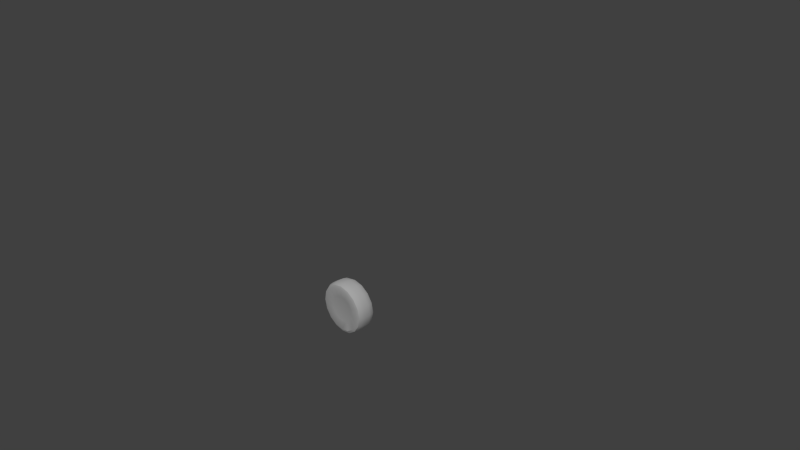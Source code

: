 # Source: wheel-centered.blend  (saved by Blender 2.74.0; exported with 4.5.12 LTS)
import bpy
from mathutils import Matrix  # noqa: F401  (used for matrix-valued properties, if any)

bpy.ops.wm.read_factory_settings(use_empty=True)
scene = bpy.context.scene
scene.name = 'Scene'

# ---- collections
col_collection_1 = bpy.data.collections.new('Collection 1'); scene.collection.children.link(col_collection_1)

# ---- materials (node trees are filled in below, after node groups)
mat_ac3dmat1_000 = bpy.data.materials.new('ac3dmat1.000')
mat_ac3dmat1_000.alpha_threshold = 0.0
mat_ac3dmat1_000.use_transparent_shadow = False
mat_ac3dmat1_000.diffuse_color = (1.0, 1.0, 1.0, 1.0)
mat_ac3dmat1_000.specular_color = (0.16, 0.16, 0.16)
mat_ac3dmat1_000.roughness = 0.5

# ---- node groups
ng_auto_smooth = bpy.data.node_groups.new('Auto Smooth', 'GeometryNodeTree')
_s = ng_auto_smooth.interface.new_socket(name='Geometry', in_out='OUTPUT', socket_type='NodeSocketGeometry')
_s = ng_auto_smooth.interface.new_socket(name='Geometry', in_out='INPUT', socket_type='NodeSocketGeometry')
_s = ng_auto_smooth.interface.new_socket(name='Angle', in_out='INPUT', socket_type='NodeSocketFloat')
_s.subtype = 'ANGLE'
_s.min_value = 0.0
_s.max_value = 3.142
ng_auto_smooth.is_modifier = True
_N = ng_auto_smooth.nodes; _L = ng_auto_smooth.links
n0 = _N.new('NodeGroupOutput'); n0.name = 'Group Output'; n0.location = (480, -100)
n1 = _N.new('NodeGroupInput'); n1.name = 'Group Input'; n1.location = (-420, -300)
n2 = _N.new('NodeGroupInput'); n2.name = 'Group Input.001'; n2.location = (-60, -100)
n3 = _N.new('GeometryNodeSetShadeSmooth'); n3.name = 'Set Shade Smooth'; n3.location = (120, -100)
n3.domain = 'EDGE'
n4 = _N.new('GeometryNodeSetShadeSmooth'); n4.name = 'Set Shade Smooth.001'; n4.location = (300, -100)
n5 = _N.new('GeometryNodeInputMeshEdgeAngle'); n5.name = 'Edge Angle'; n5.location = (-420, -220)
n6 = _N.new('GeometryNodeInputEdgeSmooth'); n6.name = 'Is Edge Smooth'; n6.location = (-60, -160)
n7 = _N.new('GeometryNodeInputShadeSmooth'); n7.name = 'Is Face Smooth'; n7.location = (-240, -340)
n8 = _N.new('FunctionNodeBooleanMath'); n8.name = 'Boolean Math'; n8.location = (-60, -220)
n9 = _N.new('FunctionNodeCompare'); n9.name = 'Compare'; n9.location = (-240, -180)
n9.operation = 'LESS_EQUAL'
_L.new(n5.outputs[0], n9.inputs[0])
_L.new(n4.outputs[0], n0.inputs[0])
_L.new(n1.outputs[1], n9.inputs[1])
_L.new(n9.outputs[0], n8.inputs[0])
_L.new(n7.outputs[0], n8.inputs[1])
_L.new(n2.outputs[0], n3.inputs[0])
_L.new(n6.outputs[0], n3.inputs[1])
_L.new(n3.outputs[0], n4.inputs[0])
_L.new(n8.outputs[0], n3.inputs[2])
n0.is_active_output = True

# ---- material node trees

# ---- world
world_world = bpy.data.worlds.new('World'); scene.world = world_world
world_world.color = (0.05088, 0.05088, 0.05088)
world_world.use_sun_shadow = False
world_world.sun_shadow_jitter_overblur = 0.0
world_world.cycles.sampling_method = 'MANUAL'
world_world.cycles.sample_map_resolution = 256

# ---- cameras
cam_world_camera = bpy.data.cameras.new('World.Camera')
cam_world_camera.clip_start = 0.001
cam_world_camera.clip_end = 1e+04
cam_world_camera.lens = 35.0
cam_world_camera.sensor_width = 32.0
cam_world_camera.sensor_height = 18.0
cam_world_camera.ortho_scale = 7.314
cam_world_camera.dof.focus_distance = 0.0
cam_world_camera.dof.aperture_fstop = 128.0

# ---- lights
light_world_sun = bpy.data.lights.new('World.Sun', 'SUN')
light_world_sun.transmission_factor = 0.0
light_world_sun.cutoff_distance = 30.0
light_world_sun.angle = 0.1993
light_world_sun.energy = 1.0
light_world_sun.shadow_buffer_clip_start = 1.001
light_world_sun.shadow_soft_size = 0.1
light_world_sun.shadow_cascade_max_distance = 1000.0
light_world_sun.cycles.use_multiple_importance_sampling = False

# ---- meshes
me_wheel = bpy.data.meshes.new('Wheel')
me_wheel.from_pydata([(-0.565, 0.1579, -0.2289), (-0.2341, 0.1579, -0.5529), (-8.774e-05, 0.1579, -0.5985), (0.2358, 0.1579, -0.5573), (0.5648, 0.1579, 0.2294), (0.4323, 0.1579, -0.4231), (-0.4325, 0.1579, -0.4231), (0.5648, 0.1579, -0.2289), (0.6113, 0.1579, 0.0002418), (0.4323, 0.1579, 0.4236), (0.2339, 0.1579, 0.5534), (-8.774e-05, 0.1579, 0.599), (-0.2341, 0.1579, 0.5534), (-0.4325, 0.1579, 0.4236), (-0.565, 0.1579, 0.2294), (-0.6116, 0.1579, 0.0002418), (0.4117, 0.2041, -0.403), (0.538, 0.2041, 0.2185), (0.2255, 0.2041, -0.5331), (-8.774e-05, 0.2041, -0.57), (-0.223, 0.2041, -0.5266), (-0.4119, 0.2041, -0.403), (-0.5382, 0.2041, -0.218), (-0.5825, 0.2041, 0.0002418), (-0.5382, 0.2041, 0.2185), (-0.4119, 0.2041, 0.4035), (-0.223, 0.2041, 0.5271), (-8.774e-05, 0.2041, 0.5705), (0.2227, 0.2041, 0.5271), (0.4117, 0.2041, 0.4035), (0.5823, 0.2041, 0.0002418), (0.538, 0.2041, -0.218), (-0.445, 0.0, -0.4354), (-0.2409, 0.0, -0.569), (-8.774e-05, 0.0, -0.6158), (0.2407, 0.0, -0.569), (0.4448, 0.0, -0.4354), (0.5812, 0.0, -0.2355), (0.6291, 0.0, 0.0002418), (0.5812, 0.0, 0.236), (0.4448, 0.0, 0.4359), (0.2407, 0.0, 0.5694), (-8.774e-05, 0.0, 0.6163), (-0.5814, 0.0, -0.2355), (-0.6293, 0.0, 0.0002418), (-0.5814, 0.0, 0.236), (-0.445, 0.0, 0.4359), (-0.2409, 0.0, 0.5694), (0.1203, 0.1986, 0.2848), (-8.774e-05, 0.1986, 0.3083), (-0.1205, 0.1986, 0.2848), (-0.2226, 0.1986, 0.2181), (-0.2908, 0.1986, 0.1181), (-0.3147, 0.1986, 0.0002418), (-0.2908, 0.1986, -0.1176), (-0.2226, 0.1986, -0.2176), (-0.1205, 0.1986, -0.2844), (-8.774e-05, 0.1986, -0.3078), (0.1203, 0.1986, -0.2844), (0.2223, 0.1986, -0.2176), (0.2905, 0.1986, -0.1176), (0.3145, 0.1986, 0.0002418), (0.2905, 0.1986, 0.1181), (0.2223, 0.1986, 0.2181), (0.3694, 0.2271, 0.3621), (0.1998, 0.2271, 0.473), (-8.774e-05, 0.2271, 0.512), (-0.2001, 0.2271, 0.473), (-0.3697, 0.2271, 0.3621), (-0.483, 0.2271, 0.1961), (-0.5228, 0.2271, 0.0002418), (-0.483, 0.2271, -0.1956), (-0.3697, 0.2271, -0.3616), (-0.2001, 0.2271, -0.4725), (-8.774e-05, 0.2271, -0.5115), (0.2035, 0.2305, -0.481), (0.4827, 0.2271, 0.1961), (0.3694, 0.2271, -0.3616), (0.4827, 0.2271, -0.1956), (0.5225, 0.2271, 0.0002418), (-8.774e-05, 0.1986, 0.0002418), (-0.6287, 0.06828, 0.0002418), (-0.5808, 0.06828, 0.2358), (-0.4446, 0.06828, 0.4355), (-0.2407, 0.06828, 0.5689), (-8.774e-05, 0.06828, 0.6157), (0.2404, 0.06828, 0.5689), (0.4444, 0.06828, 0.4355), (0.6285, 0.06828, 0.0002418), (0.5806, 0.06828, -0.2353), (-0.4446, 0.06828, -0.435), (0.4444, 0.06828, -0.435), (0.5806, 0.06828, 0.2358), (0.2413, 0.06828, -0.5703), (-8.774e-05, 0.06828, -0.6152), (-0.5808, 0.06828, -0.2353), (-0.2407, 0.06828, -0.5684), (-0.565, -0.1579, -0.2289), (-0.2341, -0.1579, -0.5529), (-8.774e-05, -0.1579, -0.5985), (0.2358, -0.1579, -0.5573), (0.5648, -0.1579, 0.2294), (0.4323, -0.1579, -0.4231), (-0.4325, -0.1579, -0.4231), (0.5648, -0.1579, -0.2289), (0.6113, -0.1579, 0.0002418), (0.4323, -0.1579, 0.4236), (0.2339, -0.1579, 0.5534), (-8.774e-05, -0.1579, 0.599), (-0.2341, -0.1579, 0.5534), (-0.4325, -0.1579, 0.4236), (-0.565, -0.1579, 0.2294), (-0.6116, -0.1579, 0.0002418), (0.4117, -0.2041, -0.403), (0.538, -0.2041, 0.2185), (0.2255, -0.2041, -0.5331), (-8.774e-05, -0.2041, -0.57), (-0.223, -0.2041, -0.5266), (-0.4119, -0.2041, -0.403), (-0.5382, -0.2041, -0.218), (-0.5825, -0.2041, 0.0002418), (-0.5382, -0.2041, 0.2185), (-0.4119, -0.2041, 0.4035), (-0.223, -0.2041, 0.5271), (-8.774e-05, -0.2041, 0.5705), (0.2227, -0.2041, 0.5271), (0.4117, -0.2041, 0.4035), (0.5823, -0.2041, 0.0002418), (0.538, -0.2041, -0.218), (0.1203, -0.1986, 0.2848), (-8.774e-05, -0.1986, 0.3083), (-0.1205, -0.1986, 0.2848), (-0.2226, -0.1986, 0.2181), (-0.2908, -0.1986, 0.1181), (-0.3147, -0.1986, 0.0002418), (-0.2908, -0.1986, -0.1176), (-0.2226, -0.1986, -0.2176), (-0.1205, -0.1986, -0.2844), (-8.774e-05, -0.1986, -0.3078), (0.1203, -0.1986, -0.2844), (0.2223, -0.1986, -0.2176), (0.2905, -0.1986, -0.1176), (0.3145, -0.1986, 0.0002418), (0.2905, -0.1986, 0.1181), (0.2223, -0.1986, 0.2181), (0.3694, -0.2271, 0.3621), (0.1998, -0.2271, 0.473), (-8.774e-05, -0.2271, 0.512), (-0.2001, -0.2271, 0.473), (-0.3697, -0.2271, 0.3621), (-0.483, -0.2271, 0.1961), (-0.5228, -0.2271, 0.0002418), (-0.483, -0.2271, -0.1956), (-0.3697, -0.2271, -0.3616), (-0.2001, -0.2271, -0.4725), (-8.774e-05, -0.2271, -0.5115), (0.2035, -0.2305, -0.481), (0.4827, -0.2271, 0.1961), (0.3694, -0.2271, -0.3616), (0.4827, -0.2271, -0.1956), (0.5225, -0.2271, 0.0002418), (-8.774e-05, -0.1986, 0.0002418), (-0.6287, -0.06828, 0.0002418), (-0.5808, -0.06828, 0.2358), (-0.4446, -0.06828, 0.4355), (-0.2407, -0.06828, 0.5689), (-8.774e-05, -0.06828, 0.6157), (0.2404, -0.06828, 0.5689), (0.4444, -0.06828, 0.4355), (0.6285, -0.06828, 0.0002418), (0.5806, -0.06828, -0.2353), (-0.4446, -0.06828, -0.435), (0.4444, -0.06828, -0.435), (0.5806, -0.06828, 0.2358), (0.2413, -0.06828, -0.5703), (-8.774e-05, -0.06828, -0.6152), (-0.5808, -0.06828, -0.2353), (-0.2407, -0.06828, -0.5684)], [], [(96, 1, 2, 94), (94, 34, 33, 96), (94, 2, 3, 93), (93, 35, 34, 94), (93, 3, 5, 91), (91, 36, 35, 93), (95, 0, 6, 90), (90, 32, 43, 95), (90, 6, 1, 96), (96, 33, 32, 90), (91, 5, 7, 89), (89, 37, 36, 91), (89, 7, 8, 88), (88, 38, 37, 89), (88, 8, 4, 92), (92, 39, 38, 88), (92, 4, 9, 87), (87, 40, 39, 92), (87, 9, 10, 86), (86, 41, 40, 87), (86, 10, 11, 85), (85, 42, 41, 86), (85, 11, 12, 84), (84, 47, 42, 85), (84, 12, 13, 83), (83, 46, 47, 84), (83, 13, 14, 82), (82, 45, 46, 83), (82, 14, 15, 81), (81, 44, 45, 82), (0, 95, 81, 15), (95, 43, 44, 81), (65, 64, 63, 48), (66, 65, 48, 49), (67, 66, 49, 50), (68, 67, 50, 51), (69, 68, 51, 52), (70, 69, 52, 53), (71, 70, 53, 54), (72, 71, 54, 55), (73, 72, 55, 56), (74, 73, 56, 57), (75, 74, 57, 58), (77, 75, 58, 59), (78, 77, 59, 60), (79, 78, 60, 61), (79, 61, 62, 76), (76, 62, 63, 64), (80, 55, 54), (80, 54, 53), (80, 53, 52), (80, 52, 51), (80, 51, 50), (80, 50, 49), (80, 49, 48), (80, 56, 55), (80, 57, 56), (80, 58, 57), (80, 59, 58), (80, 60, 59), (80, 61, 60), (80, 62, 61), (80, 63, 62), (80, 48, 63), (16, 77, 78, 31), (31, 78, 79, 30), (30, 79, 76, 17), (17, 76, 64, 29), (29, 64, 65, 28), (28, 65, 66, 27), (27, 66, 67, 26), (26, 67, 68, 25), (25, 68, 69, 24), (24, 69, 70, 23), (23, 70, 71, 22), (22, 71, 72, 21), (21, 72, 73, 20), (20, 73, 74, 19), (19, 74, 75, 18), (18, 75, 77, 16), (22, 0, 15, 23), (14, 24, 23, 15), (13, 25, 24, 14), (12, 26, 25, 13), (11, 27, 26, 12), (10, 28, 27, 11), (9, 29, 28, 10), (4, 17, 29, 9), (8, 30, 17, 4), (7, 31, 30, 8), (5, 16, 31, 7), (6, 21, 20, 1), (0, 22, 21, 6), (3, 18, 16, 5), (2, 19, 18, 3), (1, 20, 19, 2), (175, 99, 98, 177), (177, 33, 34, 175), (174, 100, 99, 175), (175, 34, 35, 174), (172, 102, 100, 174), (174, 35, 36, 172), (171, 103, 97, 176), (176, 43, 32, 171), (177, 98, 103, 171), (171, 32, 33, 177), (170, 104, 102, 172), (172, 36, 37, 170), (169, 105, 104, 170), (170, 37, 38, 169), (173, 101, 105, 169), (169, 38, 39, 173), (168, 106, 101, 173), (173, 39, 40, 168), (167, 107, 106, 168), (168, 40, 41, 167), (166, 108, 107, 167), (167, 41, 42, 166), (165, 109, 108, 166), (166, 42, 47, 165), (164, 110, 109, 165), (165, 47, 46, 164), (163, 111, 110, 164), (164, 46, 45, 163), (162, 112, 111, 163), (163, 45, 44, 162), (176, 97, 112, 162), (162, 44, 43, 176), (129, 144, 145, 146), (130, 129, 146, 147), (131, 130, 147, 148), (132, 131, 148, 149), (133, 132, 149, 150), (134, 133, 150, 151), (135, 134, 151, 152), (136, 135, 152, 153), (137, 136, 153, 154), (138, 137, 154, 155), (139, 138, 155, 156), (140, 139, 156, 158), (141, 140, 158, 159), (142, 141, 159, 160), (157, 143, 142, 160), (145, 144, 143, 157), (135, 136, 161), (134, 135, 161), (133, 134, 161), (132, 133, 161), (131, 132, 161), (130, 131, 161), (129, 130, 161), (136, 137, 161), (137, 138, 161), (138, 139, 161), (139, 140, 161), (140, 141, 161), (141, 142, 161), (142, 143, 161), (143, 144, 161), (144, 129, 161), (128, 159, 158, 113), (127, 160, 159, 128), (114, 157, 160, 127), (126, 145, 157, 114), (125, 146, 145, 126), (124, 147, 146, 125), (123, 148, 147, 124), (122, 149, 148, 123), (121, 150, 149, 122), (120, 151, 150, 121), (119, 152, 151, 120), (118, 153, 152, 119), (117, 154, 153, 118), (116, 155, 154, 117), (115, 156, 155, 116), (113, 158, 156, 115), (97, 119, 120, 112), (112, 120, 121, 111), (111, 121, 122, 110), (110, 122, 123, 109), (109, 123, 124, 108), (108, 124, 125, 107), (107, 125, 126, 106), (106, 126, 114, 101), (101, 114, 127, 105), (105, 127, 128, 104), (104, 128, 113, 102), (98, 117, 118, 103), (103, 118, 119, 97), (102, 113, 115, 100), (100, 115, 116, 99), (99, 116, 117, 98)])
me_wheel.polygons.foreach_set('use_smooth', [True] * 192)
me_wheel.materials.append(mat_ac3dmat1_000)
me_wheel.use_remesh_preserve_volume = False
me_wheel.use_remesh_preserve_attributes = False
me_wheel.use_mirror_vertex_groups = False
me_wheel.update()

# ---- objects
ob_wheel = bpy.data.objects.new('Wheel', me_wheel)
ob_world_sun = bpy.data.objects.new('World.Sun', light_world_sun)
ob_world_camera = bpy.data.objects.new('World.Camera', cam_world_camera)

# ---- transforms, parenting, visibility, modifiers, constraints
ob_wheel.location = (0.0, -0.8737, 0.0)
ob_wheel.show_transparent = True
ob_wheel.lineart.crease_threshold = 0.0
_m = ob_wheel.modifiers.new('Auto Smooth', 'NODES')
_m.node_group = ng_auto_smooth
_gi = [s.identifier for s in ng_auto_smooth.interface.items_tree if s.item_type == 'SOCKET' and s.in_out == 'INPUT']
_m[_gi[1]] = 0.5236  # Angle
ob_world_sun.location = (15.63, -8.9, 5.904)
ob_world_sun.rotation_euler = (0.6503, 0.05522, 0.6828)
ob_world_sun.lock_rotations_4d = False
ob_world_sun.empty_display_type = 'ARROWS'
ob_world_sun.color = (0.0, 0.0, 0.0, 0.0)
ob_world_sun.hide_viewport = True
ob_world_sun.lineart.crease_threshold = 0.0
ob_world_camera.location = (12.94, -11.36, 10.25)
ob_world_camera.rotation_euler = (1.109, 0.01082, 0.8149)
ob_world_camera.lock_rotations_4d = False
ob_world_camera.empty_display_type = 'ARROWS'
ob_world_camera.color = (0.0, 0.0, 0.0, 0.0)
ob_world_camera.hide_viewport = True
ob_world_camera.display_type = 'WIRE'
ob_world_camera.lineart.crease_threshold = 0.0

# ---- collection membership
col_collection_1.objects.link(ob_wheel)
col_collection_1.objects.link(ob_world_sun)
col_collection_1.objects.link(ob_world_camera)

# ---- scene / render settings (as saved in the file)
scene.camera = ob_world_camera
scene.frame_start = 1; scene.frame_end = 250; scene.frame_set(1)
scene.render.engine = 'BLENDER_EEVEE_NEXT'
scene.render.image_settings.file_format = 'FFMPEG'
scene.render.image_settings.color_mode = 'RGB'
scene.render.fps = 30
scene.render.dither_intensity = 0.0
scene.render.film_transparent = True
scene.cycles.use_denoising = False
scene.cycles.samples = 10
scene.cycles.sampling_pattern = 'TABULATED_SOBOL'
scene.cycles.light_sampling_threshold = 0.0
scene.cycles.use_adaptive_sampling = False
scene.cycles.use_light_tree = False
scene.cycles.blur_glossy = 0.0
scene.cycles.pixel_filter_type = 'GAUSSIAN'
scene.cycles.sample_clamp_indirect = 0.0
scene.view_settings.view_transform = 'Standard'
bpy.context.view_layer.update()
